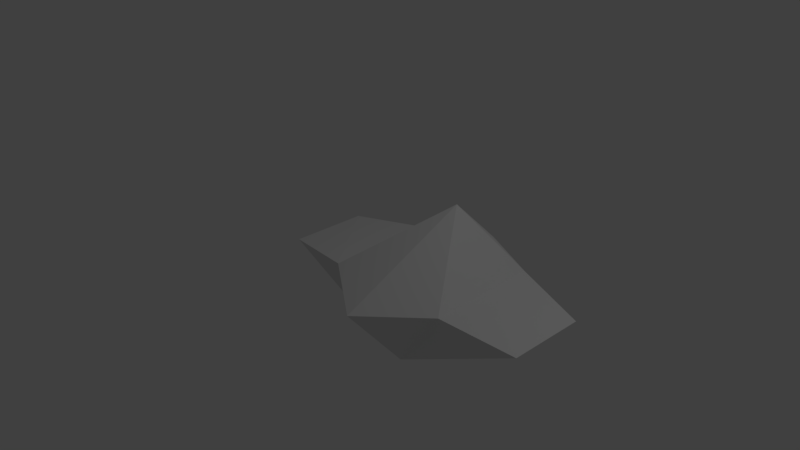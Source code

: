 # Source: cat_face.blend  (saved by Blender 2.79.0; exported with 4.5.12 LTS)
import bpy
from mathutils import Matrix  # noqa: F401  (used for matrix-valued properties, if any)

bpy.ops.wm.read_factory_settings(use_empty=True)
scene = bpy.context.scene
scene.name = 'Scene'

# ---- collections
col_collection_1 = bpy.data.collections.new('Collection 1'); scene.collection.children.link(col_collection_1)

# ---- materials (node trees are filled in below, after node groups)
mat_material = bpy.data.materials.new('Material')
mat_material.alpha_threshold = 0.0
mat_material.use_transparent_shadow = False
mat_material.roughness = 0.5
mat_material.line_color = (0.0, 0.0, 0.0, 1.0)

# ---- material node trees

# ---- world
world_world = bpy.data.worlds.new('World'); scene.world = world_world
world_world.color = (0.05088, 0.05088, 0.05088)
world_world.use_sun_shadow = False
world_world.sun_shadow_jitter_overblur = 0.0
world_world.cycles.sampling_method = 'MANUAL'

# ---- cameras
cam_camera = bpy.data.cameras.new('Camera')
cam_camera.clip_end = 100.0
cam_camera.lens = 35.0
cam_camera.sensor_width = 32.0
cam_camera.sensor_height = 18.0
cam_camera.ortho_scale = 7.314
cam_camera.dof.focus_distance = 0.0
cam_camera.dof.aperture_fstop = 128.0

# ---- lights
light_lamp = bpy.data.lights.new('Lamp', 'POINT')
light_lamp.transmission_factor = 0.0
light_lamp.cutoff_distance = 30.0
light_lamp.energy = 100.0
light_lamp.shadow_buffer_clip_start = 1.001
light_lamp.shadow_soft_size = 0.1
light_lamp.shadow_maximum_resolution = 0.006
light_lamp.use_absolute_resolution = True

# ---- meshes
me_cube = bpy.data.meshes.new('Cube')
me_cube.from_pydata([(0.0, 0.4633, -0.8254), (0.0, -0.3325, -1.0), (-1.861, -0.4258, 0.01533), (-1.861, 0.6097, 0.01533), (0.0, 1.33, 0.1278), (0.0, 0.6061, 0.8289), (-0.8642, -0.5783, 0.1093), (-0.7962, 1.0, 0.07166), (0.0, -1.167, 0.0)], [], [(1, 3, 0), (6, 5, 7), (2, 1, 6), (3, 2, 6), (4, 0, 7), (6, 1, 8), (5, 4, 7), (7, 3, 6), (8, 5, 6), (3, 7, 0), (2, 3, 1)])
me_cube.materials.append(mat_material)
me_cube.use_remesh_preserve_volume = False
me_cube.use_remesh_preserve_attributes = False
me_cube.use_mirror_vertex_groups = False
me_cube.update()

# ---- objects
ob_cube = bpy.data.objects.new('Cube', me_cube)
ob_lamp = bpy.data.objects.new('Lamp', light_lamp)
ob_camera = bpy.data.objects.new('Camera', cam_camera)

# ---- transforms, parenting, visibility, modifiers, constraints
ob_cube.location = (0.942, 0.0, 0.0)
ob_cube.lock_rotations_4d = False
ob_cube.empty_display_type = 'ARROWS'
ob_cube.lineart.crease_threshold = 0.0
_m = ob_cube.modifiers.new('Mirror', 'MIRROR')
_m.use_clip = True
ob_lamp.location = (4.076, 1.005, 5.904)
ob_lamp.rotation_euler = (0.6503, 0.05522, 1.866)
ob_lamp.lock_rotations_4d = False
ob_lamp.empty_display_type = 'ARROWS'
ob_lamp.color = (0.0, 0.0, 0.0, 0.0)
ob_lamp.lineart.crease_threshold = 0.0
ob_camera.location = (7.481, -6.508, 5.344)
ob_camera.rotation_euler = (1.109, 0.0, 0.8149)
ob_camera.lock_rotations_4d = False
ob_camera.empty_display_type = 'ARROWS'
ob_camera.color = (0.0, 0.0, 0.0, 0.0)
ob_camera.display_type = 'WIRE'
ob_camera.lineart.crease_threshold = 0.0

# ---- collection membership
col_collection_1.objects.link(ob_cube)
col_collection_1.objects.link(ob_lamp)
col_collection_1.objects.link(ob_camera)

# ---- scene / render settings (as saved in the file)
scene.camera = ob_camera
scene.frame_start = 1; scene.frame_end = 250; scene.frame_set(1)
scene.render.engine = 'BLENDER_EEVEE_NEXT'
scene.render.resolution_percentage = 50
scene.render.dither_intensity = 0.0
scene.cycles.use_denoising = False
scene.cycles.samples = 128
scene.cycles.sampling_pattern = 'TABULATED_SOBOL'
scene.cycles.use_adaptive_sampling = False
scene.cycles.use_light_tree = False
scene.cycles.blur_glossy = 0.0
scene.cycles.sample_clamp_indirect = 0.0
scene.view_settings.view_transform = 'Standard'
bpy.context.view_layer.update()
